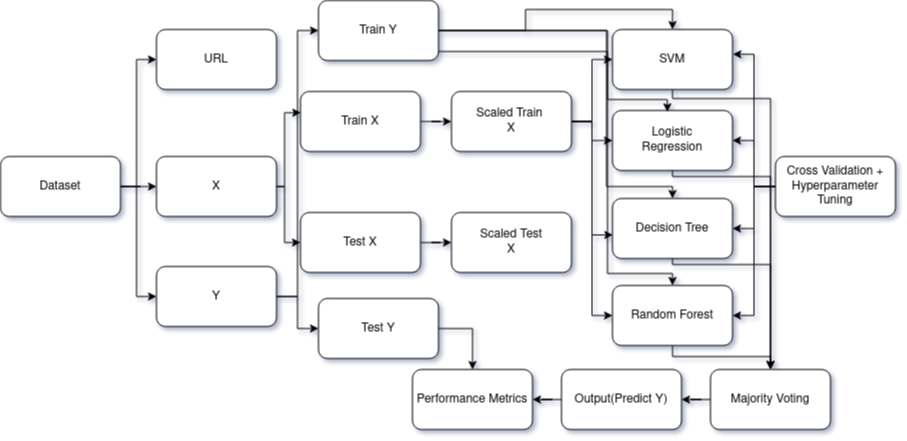

The diagram above was exported from draw.io. Its source (the exported page's mxGraphModel, read from the mxfile embedded in the PNG):
<mxGraphModel dx="1317" dy="663" grid="0" gridSize="10" guides="1" tooltips="1" connect="1" arrows="1" fold="1" page="1" pageScale="1" pageWidth="850" pageHeight="1100" math="0" shadow="1">
  <root>
    <mxCell id="0" />
    <mxCell id="1" parent="0" />
    <mxCell id="LzaOTrz_erYqKfBQQ6lM-20" style="edgeStyle=orthogonalEdgeStyle;rounded=0;orthogonalLoop=1;jettySize=auto;html=1;entryX=0;entryY=0.5;entryDx=0;entryDy=0;" edge="1" parent="1" source="LzaOTrz_erYqKfBQQ6lM-1" target="LzaOTrz_erYqKfBQQ6lM-2">
      <mxGeometry relative="1" as="geometry">
        <Array as="points">
          <mxPoint x="136" y="410" />
          <mxPoint x="136" y="283" />
        </Array>
      </mxGeometry>
    </mxCell>
    <mxCell id="LzaOTrz_erYqKfBQQ6lM-21" style="edgeStyle=orthogonalEdgeStyle;rounded=0;orthogonalLoop=1;jettySize=auto;html=1;entryX=0;entryY=0.5;entryDx=0;entryDy=0;" edge="1" parent="1" source="LzaOTrz_erYqKfBQQ6lM-1" target="LzaOTrz_erYqKfBQQ6lM-3">
      <mxGeometry relative="1" as="geometry" />
    </mxCell>
    <mxCell id="LzaOTrz_erYqKfBQQ6lM-23" style="edgeStyle=orthogonalEdgeStyle;rounded=0;orthogonalLoop=1;jettySize=auto;html=1;entryX=0;entryY=0.5;entryDx=0;entryDy=0;" edge="1" parent="1" source="LzaOTrz_erYqKfBQQ6lM-1" target="LzaOTrz_erYqKfBQQ6lM-4">
      <mxGeometry relative="1" as="geometry">
        <Array as="points">
          <mxPoint x="136" y="410" />
          <mxPoint x="136" y="520" />
        </Array>
      </mxGeometry>
    </mxCell>
    <mxCell id="LzaOTrz_erYqKfBQQ6lM-1" value="Dataset" style="rounded=1;whiteSpace=wrap;html=1;" vertex="1" parent="1">
      <mxGeometry y="380" width="120" height="60" as="geometry" />
    </mxCell>
    <mxCell id="LzaOTrz_erYqKfBQQ6lM-2" value="URL" style="rounded=1;whiteSpace=wrap;html=1;" vertex="1" parent="1">
      <mxGeometry x="156" y="253" width="120" height="60" as="geometry" />
    </mxCell>
    <mxCell id="LzaOTrz_erYqKfBQQ6lM-25" style="edgeStyle=orthogonalEdgeStyle;rounded=0;orthogonalLoop=1;jettySize=auto;html=1;entryX=0;entryY=0.5;entryDx=0;entryDy=0;" edge="1" parent="1" source="LzaOTrz_erYqKfBQQ6lM-3" target="LzaOTrz_erYqKfBQQ6lM-7">
      <mxGeometry relative="1" as="geometry">
        <Array as="points">
          <mxPoint x="284" y="410" />
          <mxPoint x="284" y="466" />
        </Array>
      </mxGeometry>
    </mxCell>
    <mxCell id="LzaOTrz_erYqKfBQQ6lM-3" value="X" style="rounded=1;whiteSpace=wrap;html=1;" vertex="1" parent="1">
      <mxGeometry x="156" y="380" width="120" height="60" as="geometry" />
    </mxCell>
    <mxCell id="LzaOTrz_erYqKfBQQ6lM-32" style="edgeStyle=orthogonalEdgeStyle;rounded=0;orthogonalLoop=1;jettySize=auto;html=1;entryX=0;entryY=0.5;entryDx=0;entryDy=0;" edge="1" parent="1" source="LzaOTrz_erYqKfBQQ6lM-4" target="LzaOTrz_erYqKfBQQ6lM-8">
      <mxGeometry relative="1" as="geometry" />
    </mxCell>
    <mxCell id="LzaOTrz_erYqKfBQQ6lM-33" style="edgeStyle=orthogonalEdgeStyle;rounded=0;orthogonalLoop=1;jettySize=auto;html=1;entryX=0;entryY=0.5;entryDx=0;entryDy=0;" edge="1" parent="1" source="LzaOTrz_erYqKfBQQ6lM-4" target="LzaOTrz_erYqKfBQQ6lM-5">
      <mxGeometry relative="1" as="geometry" />
    </mxCell>
    <mxCell id="LzaOTrz_erYqKfBQQ6lM-4" value="Y" style="rounded=1;whiteSpace=wrap;html=1;" vertex="1" parent="1">
      <mxGeometry x="156" y="490" width="120" height="60" as="geometry" />
    </mxCell>
    <mxCell id="LzaOTrz_erYqKfBQQ6lM-38" style="edgeStyle=orthogonalEdgeStyle;rounded=0;orthogonalLoop=1;jettySize=auto;html=1;entryX=0.5;entryY=0;entryDx=0;entryDy=0;" edge="1" parent="1" source="LzaOTrz_erYqKfBQQ6lM-5" target="LzaOTrz_erYqKfBQQ6lM-12">
      <mxGeometry relative="1" as="geometry" />
    </mxCell>
    <mxCell id="LzaOTrz_erYqKfBQQ6lM-40" style="edgeStyle=orthogonalEdgeStyle;rounded=0;orthogonalLoop=1;jettySize=auto;html=1;entryX=0.5;entryY=0;entryDx=0;entryDy=0;" edge="1" parent="1" source="LzaOTrz_erYqKfBQQ6lM-5" target="LzaOTrz_erYqKfBQQ6lM-15">
      <mxGeometry relative="1" as="geometry">
        <Array as="points">
          <mxPoint x="606" y="254" />
          <mxPoint x="606" y="410" />
          <mxPoint x="672" y="410" />
        </Array>
      </mxGeometry>
    </mxCell>
    <mxCell id="LzaOTrz_erYqKfBQQ6lM-42" style="edgeStyle=orthogonalEdgeStyle;rounded=0;orthogonalLoop=1;jettySize=auto;html=1;entryX=0.5;entryY=0;entryDx=0;entryDy=0;" edge="1" parent="1" source="LzaOTrz_erYqKfBQQ6lM-5" target="LzaOTrz_erYqKfBQQ6lM-14">
      <mxGeometry relative="1" as="geometry">
        <Array as="points">
          <mxPoint x="607" y="254" />
          <mxPoint x="607" y="497" />
          <mxPoint x="672" y="497" />
        </Array>
      </mxGeometry>
    </mxCell>
    <mxCell id="LzaOTrz_erYqKfBQQ6lM-5" value="Train Y" style="rounded=1;whiteSpace=wrap;html=1;" vertex="1" parent="1">
      <mxGeometry x="318" y="224" width="120" height="60" as="geometry" />
    </mxCell>
    <mxCell id="LzaOTrz_erYqKfBQQ6lM-31" style="edgeStyle=orthogonalEdgeStyle;rounded=0;orthogonalLoop=1;jettySize=auto;html=1;entryX=0;entryY=0.5;entryDx=0;entryDy=0;" edge="1" parent="1" source="LzaOTrz_erYqKfBQQ6lM-6" target="LzaOTrz_erYqKfBQQ6lM-9">
      <mxGeometry relative="1" as="geometry" />
    </mxCell>
    <mxCell id="LzaOTrz_erYqKfBQQ6lM-6" value="Train X" style="rounded=1;whiteSpace=wrap;html=1;" vertex="1" parent="1">
      <mxGeometry x="300" y="315" width="120" height="60" as="geometry" />
    </mxCell>
    <mxCell id="LzaOTrz_erYqKfBQQ6lM-30" style="edgeStyle=orthogonalEdgeStyle;rounded=0;orthogonalLoop=1;jettySize=auto;html=1;entryX=0;entryY=0.5;entryDx=0;entryDy=0;" edge="1" parent="1" source="LzaOTrz_erYqKfBQQ6lM-7" target="LzaOTrz_erYqKfBQQ6lM-10">
      <mxGeometry relative="1" as="geometry" />
    </mxCell>
    <mxCell id="LzaOTrz_erYqKfBQQ6lM-7" value="Test X" style="rounded=1;whiteSpace=wrap;html=1;" vertex="1" parent="1">
      <mxGeometry x="300" y="436" width="120" height="60" as="geometry" />
    </mxCell>
    <mxCell id="LzaOTrz_erYqKfBQQ6lM-56" style="edgeStyle=orthogonalEdgeStyle;rounded=0;orthogonalLoop=1;jettySize=auto;html=1;entryX=0.5;entryY=0;entryDx=0;entryDy=0;" edge="1" parent="1" source="LzaOTrz_erYqKfBQQ6lM-8" target="LzaOTrz_erYqKfBQQ6lM-19">
      <mxGeometry relative="1" as="geometry">
        <Array as="points">
          <mxPoint x="472" y="552" />
        </Array>
      </mxGeometry>
    </mxCell>
    <mxCell id="LzaOTrz_erYqKfBQQ6lM-8" value="Test Y" style="rounded=1;whiteSpace=wrap;html=1;" vertex="1" parent="1">
      <mxGeometry x="318" y="522" width="120" height="60" as="geometry" />
    </mxCell>
    <mxCell id="LzaOTrz_erYqKfBQQ6lM-34" style="edgeStyle=orthogonalEdgeStyle;rounded=0;orthogonalLoop=1;jettySize=auto;html=1;exitX=1;exitY=0.5;exitDx=0;exitDy=0;entryX=0;entryY=0.5;entryDx=0;entryDy=0;" edge="1" parent="1" source="LzaOTrz_erYqKfBQQ6lM-9" target="LzaOTrz_erYqKfBQQ6lM-12">
      <mxGeometry relative="1" as="geometry" />
    </mxCell>
    <mxCell id="LzaOTrz_erYqKfBQQ6lM-35" style="edgeStyle=orthogonalEdgeStyle;rounded=0;orthogonalLoop=1;jettySize=auto;html=1;entryX=0;entryY=0.5;entryDx=0;entryDy=0;" edge="1" parent="1" source="LzaOTrz_erYqKfBQQ6lM-9" target="LzaOTrz_erYqKfBQQ6lM-13">
      <mxGeometry relative="1" as="geometry" />
    </mxCell>
    <mxCell id="LzaOTrz_erYqKfBQQ6lM-37" style="edgeStyle=orthogonalEdgeStyle;rounded=0;orthogonalLoop=1;jettySize=auto;html=1;entryX=0;entryY=0.5;entryDx=0;entryDy=0;" edge="1" parent="1" source="LzaOTrz_erYqKfBQQ6lM-9" target="LzaOTrz_erYqKfBQQ6lM-14">
      <mxGeometry relative="1" as="geometry" />
    </mxCell>
    <mxCell id="LzaOTrz_erYqKfBQQ6lM-9" value="&lt;div&gt;Scaled Train&amp;nbsp;&lt;/div&gt;&lt;div&gt;X&lt;/div&gt;" style="rounded=1;whiteSpace=wrap;html=1;" vertex="1" parent="1">
      <mxGeometry x="451" y="315" width="120" height="60" as="geometry" />
    </mxCell>
    <mxCell id="LzaOTrz_erYqKfBQQ6lM-10" value="&lt;div&gt;Scaled Test&lt;/div&gt;&lt;div&gt;X&lt;/div&gt;" style="rounded=1;whiteSpace=wrap;html=1;" vertex="1" parent="1">
      <mxGeometry x="451" y="436" width="120" height="60" as="geometry" />
    </mxCell>
    <mxCell id="LzaOTrz_erYqKfBQQ6lM-47" style="edgeStyle=orthogonalEdgeStyle;rounded=0;orthogonalLoop=1;jettySize=auto;html=1;entryX=0.5;entryY=0;entryDx=0;entryDy=0;" edge="1" parent="1" source="LzaOTrz_erYqKfBQQ6lM-12" target="LzaOTrz_erYqKfBQQ6lM-17">
      <mxGeometry relative="1" as="geometry">
        <Array as="points">
          <mxPoint x="672" y="322" />
          <mxPoint x="770" y="322" />
        </Array>
      </mxGeometry>
    </mxCell>
    <mxCell id="LzaOTrz_erYqKfBQQ6lM-12" value="SVM" style="rounded=1;whiteSpace=wrap;html=1;" vertex="1" parent="1">
      <mxGeometry x="612" y="253" width="120" height="60" as="geometry" />
    </mxCell>
    <mxCell id="LzaOTrz_erYqKfBQQ6lM-49" style="edgeStyle=orthogonalEdgeStyle;rounded=0;orthogonalLoop=1;jettySize=auto;html=1;entryX=0.5;entryY=0;entryDx=0;entryDy=0;" edge="1" parent="1" source="LzaOTrz_erYqKfBQQ6lM-13" target="LzaOTrz_erYqKfBQQ6lM-17">
      <mxGeometry relative="1" as="geometry">
        <Array as="points">
          <mxPoint x="672" y="400" />
          <mxPoint x="770" y="400" />
        </Array>
      </mxGeometry>
    </mxCell>
    <mxCell id="LzaOTrz_erYqKfBQQ6lM-13" value="&lt;div&gt;Logistic&lt;/div&gt;&lt;div&gt;Regression&lt;/div&gt;" style="rounded=1;whiteSpace=wrap;html=1;" vertex="1" parent="1">
      <mxGeometry x="612" y="334" width="120" height="60" as="geometry" />
    </mxCell>
    <mxCell id="LzaOTrz_erYqKfBQQ6lM-51" style="edgeStyle=orthogonalEdgeStyle;rounded=0;orthogonalLoop=1;jettySize=auto;html=1;entryX=0.5;entryY=0;entryDx=0;entryDy=0;" edge="1" parent="1" source="LzaOTrz_erYqKfBQQ6lM-14" target="LzaOTrz_erYqKfBQQ6lM-17">
      <mxGeometry relative="1" as="geometry">
        <Array as="points">
          <mxPoint x="672" y="580" />
          <mxPoint x="770" y="580" />
        </Array>
      </mxGeometry>
    </mxCell>
    <mxCell id="LzaOTrz_erYqKfBQQ6lM-14" value="Random Forest" style="rounded=1;whiteSpace=wrap;html=1;" vertex="1" parent="1">
      <mxGeometry x="612" y="509" width="120" height="60" as="geometry" />
    </mxCell>
    <mxCell id="LzaOTrz_erYqKfBQQ6lM-50" style="edgeStyle=orthogonalEdgeStyle;rounded=0;orthogonalLoop=1;jettySize=auto;html=1;exitX=0.5;exitY=1;exitDx=0;exitDy=0;entryX=0.5;entryY=0;entryDx=0;entryDy=0;" edge="1" parent="1" source="LzaOTrz_erYqKfBQQ6lM-15" target="LzaOTrz_erYqKfBQQ6lM-17">
      <mxGeometry relative="1" as="geometry">
        <Array as="points">
          <mxPoint x="672" y="488" />
          <mxPoint x="770" y="488" />
        </Array>
      </mxGeometry>
    </mxCell>
    <mxCell id="LzaOTrz_erYqKfBQQ6lM-15" value="Decision Tree" style="rounded=1;whiteSpace=wrap;html=1;" vertex="1" parent="1">
      <mxGeometry x="612" y="422" width="120" height="60" as="geometry" />
    </mxCell>
    <mxCell id="LzaOTrz_erYqKfBQQ6lM-44" style="edgeStyle=orthogonalEdgeStyle;rounded=0;orthogonalLoop=1;jettySize=auto;html=1;entryX=1;entryY=0.5;entryDx=0;entryDy=0;" edge="1" parent="1" source="LzaOTrz_erYqKfBQQ6lM-16" target="LzaOTrz_erYqKfBQQ6lM-13">
      <mxGeometry relative="1" as="geometry" />
    </mxCell>
    <mxCell id="LzaOTrz_erYqKfBQQ6lM-45" style="edgeStyle=orthogonalEdgeStyle;rounded=0;orthogonalLoop=1;jettySize=auto;html=1;entryX=1;entryY=0.5;entryDx=0;entryDy=0;" edge="1" parent="1" source="LzaOTrz_erYqKfBQQ6lM-16" target="LzaOTrz_erYqKfBQQ6lM-15">
      <mxGeometry relative="1" as="geometry" />
    </mxCell>
    <mxCell id="LzaOTrz_erYqKfBQQ6lM-46" style="edgeStyle=orthogonalEdgeStyle;rounded=0;orthogonalLoop=1;jettySize=auto;html=1;entryX=1;entryY=0.5;entryDx=0;entryDy=0;" edge="1" parent="1" source="LzaOTrz_erYqKfBQQ6lM-16" target="LzaOTrz_erYqKfBQQ6lM-14">
      <mxGeometry relative="1" as="geometry" />
    </mxCell>
    <mxCell id="LzaOTrz_erYqKfBQQ6lM-16" value="&lt;div&gt;Cross Validation + &lt;br&gt;&lt;/div&gt;&lt;div&gt;Hyperparameter Tuning&lt;/div&gt;" style="rounded=1;whiteSpace=wrap;html=1;" vertex="1" parent="1">
      <mxGeometry x="775" y="380" width="120" height="60" as="geometry" />
    </mxCell>
    <mxCell id="LzaOTrz_erYqKfBQQ6lM-52" style="edgeStyle=orthogonalEdgeStyle;rounded=0;orthogonalLoop=1;jettySize=auto;html=1;" edge="1" parent="1" source="LzaOTrz_erYqKfBQQ6lM-17" target="LzaOTrz_erYqKfBQQ6lM-18">
      <mxGeometry relative="1" as="geometry" />
    </mxCell>
    <mxCell id="LzaOTrz_erYqKfBQQ6lM-17" value="Majority Voting" style="rounded=1;whiteSpace=wrap;html=1;" vertex="1" parent="1">
      <mxGeometry x="710" y="593" width="120" height="60" as="geometry" />
    </mxCell>
    <mxCell id="LzaOTrz_erYqKfBQQ6lM-53" value="" style="edgeStyle=orthogonalEdgeStyle;rounded=0;orthogonalLoop=1;jettySize=auto;html=1;" edge="1" parent="1" source="LzaOTrz_erYqKfBQQ6lM-18" target="LzaOTrz_erYqKfBQQ6lM-19">
      <mxGeometry relative="1" as="geometry" />
    </mxCell>
    <mxCell id="LzaOTrz_erYqKfBQQ6lM-18" value="Output(Predict Y)" style="rounded=1;whiteSpace=wrap;html=1;" vertex="1" parent="1">
      <mxGeometry x="561" y="593" width="120" height="60" as="geometry" />
    </mxCell>
    <mxCell id="LzaOTrz_erYqKfBQQ6lM-19" value="Performance Metrics" style="rounded=1;whiteSpace=wrap;html=1;" vertex="1" parent="1">
      <mxGeometry x="412" y="593" width="120" height="60" as="geometry" />
    </mxCell>
    <mxCell id="LzaOTrz_erYqKfBQQ6lM-24" style="edgeStyle=orthogonalEdgeStyle;rounded=0;orthogonalLoop=1;jettySize=auto;html=1;entryX=0.003;entryY=0.353;entryDx=0;entryDy=0;entryPerimeter=0;" edge="1" parent="1" source="LzaOTrz_erYqKfBQQ6lM-3" target="LzaOTrz_erYqKfBQQ6lM-6">
      <mxGeometry relative="1" as="geometry">
        <Array as="points">
          <mxPoint x="284" y="410" />
          <mxPoint x="284" y="336" />
        </Array>
      </mxGeometry>
    </mxCell>
    <mxCell id="LzaOTrz_erYqKfBQQ6lM-36" style="edgeStyle=orthogonalEdgeStyle;rounded=0;orthogonalLoop=1;jettySize=auto;html=1;entryX=0.003;entryY=0.607;entryDx=0;entryDy=0;entryPerimeter=0;" edge="1" parent="1" source="LzaOTrz_erYqKfBQQ6lM-9" target="LzaOTrz_erYqKfBQQ6lM-15">
      <mxGeometry relative="1" as="geometry" />
    </mxCell>
    <mxCell id="LzaOTrz_erYqKfBQQ6lM-39" style="edgeStyle=orthogonalEdgeStyle;rounded=0;orthogonalLoop=1;jettySize=auto;html=1;entryX=0.457;entryY=0.023;entryDx=0;entryDy=0;entryPerimeter=0;" edge="1" parent="1" source="LzaOTrz_erYqKfBQQ6lM-5" target="LzaOTrz_erYqKfBQQ6lM-13">
      <mxGeometry relative="1" as="geometry">
        <Array as="points">
          <mxPoint x="607" y="275" />
          <mxPoint x="607" y="323" />
          <mxPoint x="667" y="323" />
        </Array>
      </mxGeometry>
    </mxCell>
    <mxCell id="LzaOTrz_erYqKfBQQ6lM-43" style="edgeStyle=orthogonalEdgeStyle;rounded=0;orthogonalLoop=1;jettySize=auto;html=1;entryX=1.003;entryY=0.413;entryDx=0;entryDy=0;entryPerimeter=0;" edge="1" parent="1" source="LzaOTrz_erYqKfBQQ6lM-16" target="LzaOTrz_erYqKfBQQ6lM-12">
      <mxGeometry relative="1" as="geometry" />
    </mxCell>
  </root>
</mxGraphModel>